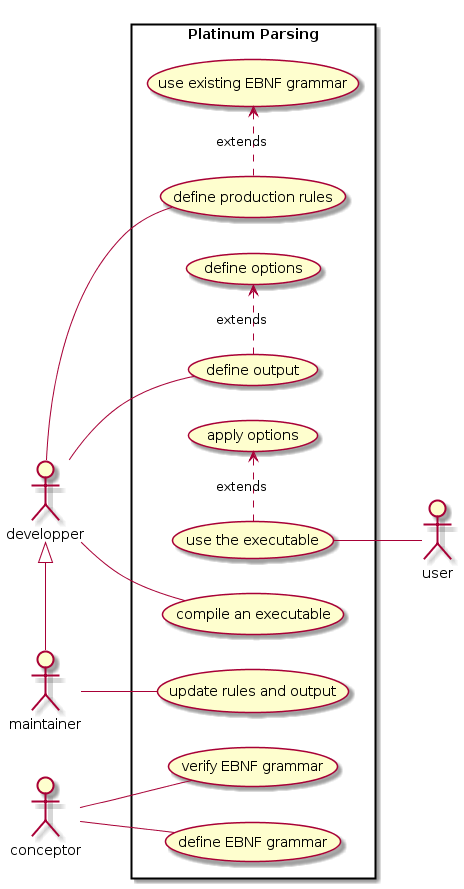

The diagram above was rendered by PlantUML. Its source (embedded in the PNG):
@startuml
left to right direction
skinparam packageStyle rectangle

:conceptor: as AC
:developper: as AD
:maintainer: as AM
:user: as AU

AD <|- AM

rectangle "Platinum Parsing" {
  (define EBNF grammar) as U10
  (verify EBNF grammar) as U20
  (use existing EBNF grammar) as U30
  (define production rules) as U40
  (define output) as U50
  (define options) as U55
  (compile an executable) as U60
  (update rules and output) as U70
  (use the executable) as U80
  (apply options) as U90
  
  AC -- U10
  AC -- U20
  AD -- U40
  U40 .> U30 : extends
  AD -- U50
  U50 .> U55 : extends
  AD -- U60
  U70 -- AM
  U80 -- AU
  U80 .> U90 : extends
}
@enduml